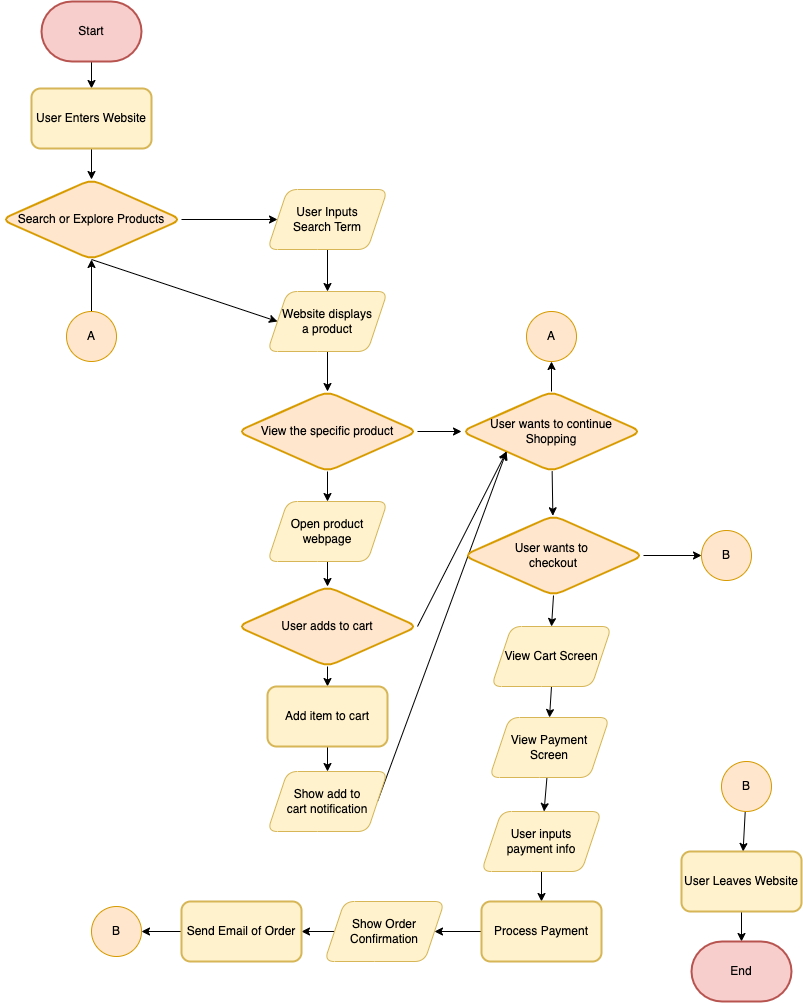

The diagram above was exported from draw.io. Its source (the exported page's mxGraphModel, read from the mxfile embedded in the PNG):
<mxGraphModel dx="1073" dy="630" grid="1" gridSize="10" guides="1" tooltips="1" connect="1" arrows="1" fold="1" page="1" pageScale="1" pageWidth="850" pageHeight="1100" math="0" shadow="0">
  <root>
    <mxCell id="0" />
    <mxCell id="1" parent="0" />
    <mxCell id="6" value="" style="edgeStyle=none;html=1;fontColor=#000000;" edge="1" parent="1" source="4" target="5">
      <mxGeometry relative="1" as="geometry" />
    </mxCell>
    <mxCell id="4" value="&lt;font color=&quot;#000000&quot;&gt;Start&lt;/font&gt;" style="strokeWidth=2;html=1;shape=mxgraph.flowchart.terminator;whiteSpace=wrap;fillColor=#f8cecc;strokeColor=#b85450;" vertex="1" parent="1">
      <mxGeometry x="50" y="60" width="100" height="60" as="geometry" />
    </mxCell>
    <mxCell id="8" value="" style="edgeStyle=none;html=1;fontColor=#000000;" edge="1" parent="1" source="5" target="7">
      <mxGeometry relative="1" as="geometry" />
    </mxCell>
    <mxCell id="5" value="&lt;font color=&quot;#000000&quot;&gt;User Enters Website&lt;/font&gt;" style="whiteSpace=wrap;html=1;fillColor=#fff2cc;strokeColor=#d6b656;strokeWidth=2;rounded=1;" vertex="1" parent="1">
      <mxGeometry x="40" y="147" width="120" height="60" as="geometry" />
    </mxCell>
    <mxCell id="13" value="" style="edgeStyle=none;html=1;fontColor=#000000;" edge="1" parent="1" source="7" target="11">
      <mxGeometry relative="1" as="geometry">
        <Array as="points" />
      </mxGeometry>
    </mxCell>
    <mxCell id="18" style="edgeStyle=none;html=1;exitX=0.5;exitY=1;exitDx=0;exitDy=0;entryX=0;entryY=0.5;entryDx=0;entryDy=0;fontColor=#FFFFFF;" edge="1" parent="1" source="7" target="16">
      <mxGeometry relative="1" as="geometry" />
    </mxCell>
    <mxCell id="7" value="&lt;font color=&quot;#000000&quot;&gt;Search or Explore Products&lt;/font&gt;" style="rhombus;whiteSpace=wrap;html=1;fillColor=#ffe6cc;strokeColor=#d79b00;strokeWidth=2;rounded=1;" vertex="1" parent="1">
      <mxGeometry x="10" y="238" width="180" height="80" as="geometry" />
    </mxCell>
    <mxCell id="17" value="" style="edgeStyle=none;html=1;fontColor=#FFFFFF;" edge="1" parent="1" source="11" target="16">
      <mxGeometry relative="1" as="geometry" />
    </mxCell>
    <mxCell id="11" value="&lt;font color=&quot;#000000&quot;&gt;User Inputs&lt;br&gt;Search Term&lt;/font&gt;" style="shape=parallelogram;perimeter=parallelogramPerimeter;whiteSpace=wrap;html=1;fixedSize=1;rounded=1;fillColor=#fff2cc;strokeColor=#d6b656;" vertex="1" parent="1">
      <mxGeometry x="276" y="248" width="120" height="60" as="geometry" />
    </mxCell>
    <mxCell id="14" value="Search" style="text;html=1;align=center;verticalAlign=middle;resizable=0;points=[];autosize=1;strokeColor=none;fillColor=none;fontColor=#FFFFFF;" vertex="1" parent="1">
      <mxGeometry x="192" y="252" width="60" height="30" as="geometry" />
    </mxCell>
    <mxCell id="21" value="" style="edgeStyle=none;html=1;fontColor=#FFFFFF;" edge="1" parent="1" source="16" target="20">
      <mxGeometry relative="1" as="geometry" />
    </mxCell>
    <mxCell id="16" value="&lt;font color=&quot;#000000&quot;&gt;Website displays&lt;br&gt;a product&lt;br&gt;&lt;/font&gt;" style="shape=parallelogram;perimeter=parallelogramPerimeter;whiteSpace=wrap;html=1;fixedSize=1;rounded=1;fillColor=#fff2cc;strokeColor=#d6b656;" vertex="1" parent="1">
      <mxGeometry x="276" y="350" width="120" height="60" as="geometry" />
    </mxCell>
    <mxCell id="19" value="Explore" style="text;html=1;align=center;verticalAlign=middle;resizable=0;points=[];autosize=1;strokeColor=none;fillColor=none;fontColor=#FFFFFF;" vertex="1" parent="1">
      <mxGeometry x="177" y="328" width="60" height="30" as="geometry" />
    </mxCell>
    <mxCell id="23" value="" style="edgeStyle=none;html=1;fontColor=#FFFFFF;" edge="1" parent="1" source="20" target="22">
      <mxGeometry relative="1" as="geometry" />
    </mxCell>
    <mxCell id="26" style="edgeStyle=none;html=1;exitX=0.5;exitY=1;exitDx=0;exitDy=0;entryX=0.5;entryY=0;entryDx=0;entryDy=0;fontColor=#FFFFFF;" edge="1" parent="1" source="20" target="25">
      <mxGeometry relative="1" as="geometry" />
    </mxCell>
    <mxCell id="20" value="&lt;font color=&quot;#000000&quot;&gt;View the specific product&lt;/font&gt;" style="rhombus;whiteSpace=wrap;html=1;fillColor=#ffe6cc;strokeColor=#d79b00;strokeWidth=2;rounded=1;" vertex="1" parent="1">
      <mxGeometry x="246" y="450" width="180" height="80" as="geometry" />
    </mxCell>
    <mxCell id="40" value="" style="edgeStyle=none;html=1;fontColor=#FFFFFF;" edge="1" parent="1" source="22" target="39">
      <mxGeometry relative="1" as="geometry" />
    </mxCell>
    <mxCell id="47" value="" style="edgeStyle=none;html=1;fontColor=#000000;" edge="1" parent="1" source="22" target="44">
      <mxGeometry relative="1" as="geometry" />
    </mxCell>
    <mxCell id="22" value="&lt;font color=&quot;#000000&quot;&gt;User wants to continue&lt;br&gt;Shopping&lt;br&gt;&lt;/font&gt;" style="rhombus;whiteSpace=wrap;html=1;fillColor=#ffe6cc;strokeColor=#d79b00;strokeWidth=2;rounded=1;" vertex="1" parent="1">
      <mxGeometry x="470" y="450" width="180" height="80" as="geometry" />
    </mxCell>
    <mxCell id="24" value="no" style="text;html=1;align=center;verticalAlign=middle;resizable=0;points=[];autosize=1;strokeColor=none;fillColor=none;fontColor=#FFFFFF;" vertex="1" parent="1">
      <mxGeometry x="422" y="460" width="40" height="30" as="geometry" />
    </mxCell>
    <mxCell id="29" value="" style="edgeStyle=none;html=1;fontColor=#FFFFFF;" edge="1" parent="1" source="25" target="28">
      <mxGeometry relative="1" as="geometry" />
    </mxCell>
    <mxCell id="25" value="&lt;font color=&quot;#000000&quot;&gt;Open product&lt;br&gt;webpage&lt;br&gt;&lt;/font&gt;" style="shape=parallelogram;perimeter=parallelogramPerimeter;whiteSpace=wrap;html=1;fixedSize=1;rounded=1;fillColor=#fff2cc;strokeColor=#d6b656;" vertex="1" parent="1">
      <mxGeometry x="276" y="560" width="120" height="60" as="geometry" />
    </mxCell>
    <mxCell id="27" value="yes" style="text;html=1;align=center;verticalAlign=middle;resizable=0;points=[];autosize=1;strokeColor=none;fillColor=none;fontColor=#FFFFFF;" vertex="1" parent="1">
      <mxGeometry x="290" y="520" width="40" height="30" as="geometry" />
    </mxCell>
    <mxCell id="34" value="" style="edgeStyle=none;html=1;fontColor=#FFFFFF;" edge="1" parent="1" source="28" target="33">
      <mxGeometry relative="1" as="geometry" />
    </mxCell>
    <mxCell id="36" style="edgeStyle=none;html=1;exitX=1;exitY=0.5;exitDx=0;exitDy=0;entryX=0;entryY=1;entryDx=0;entryDy=0;fontColor=#FFFFFF;" edge="1" parent="1" source="28" target="22">
      <mxGeometry relative="1" as="geometry" />
    </mxCell>
    <mxCell id="28" value="&lt;font color=&quot;#000000&quot;&gt;User adds to cart&lt;/font&gt;" style="rhombus;whiteSpace=wrap;html=1;fillColor=#ffe6cc;strokeColor=#d79b00;strokeWidth=2;rounded=1;" vertex="1" parent="1">
      <mxGeometry x="246" y="645" width="180" height="80" as="geometry" />
    </mxCell>
    <mxCell id="30" value="yes" style="text;html=1;align=center;verticalAlign=middle;resizable=0;points=[];autosize=1;strokeColor=none;fillColor=none;fontColor=#FFFFFF;" vertex="1" parent="1">
      <mxGeometry x="290" y="715" width="40" height="30" as="geometry" />
    </mxCell>
    <mxCell id="38" style="edgeStyle=none;html=1;exitX=1;exitY=0.5;exitDx=0;exitDy=0;entryX=0;entryY=1;entryDx=0;entryDy=0;fontColor=#FFFFFF;" edge="1" parent="1" source="31" target="22">
      <mxGeometry relative="1" as="geometry" />
    </mxCell>
    <mxCell id="31" value="&lt;font color=&quot;#000000&quot;&gt;Show add to&lt;br&gt;cart notification&lt;br&gt;&lt;/font&gt;" style="shape=parallelogram;perimeter=parallelogramPerimeter;whiteSpace=wrap;html=1;fixedSize=1;rounded=1;fillColor=#fff2cc;strokeColor=#d6b656;" vertex="1" parent="1">
      <mxGeometry x="276" y="830" width="120" height="60" as="geometry" />
    </mxCell>
    <mxCell id="35" value="" style="edgeStyle=none;html=1;fontColor=#FFFFFF;" edge="1" parent="1" source="33" target="31">
      <mxGeometry relative="1" as="geometry" />
    </mxCell>
    <mxCell id="33" value="&lt;font color=&quot;#000000&quot;&gt;Add item to cart&lt;/font&gt;" style="whiteSpace=wrap;html=1;fillColor=#fff2cc;strokeColor=#d6b656;strokeWidth=2;rounded=1;" vertex="1" parent="1">
      <mxGeometry x="276" y="745" width="120" height="60" as="geometry" />
    </mxCell>
    <mxCell id="37" value="no" style="text;html=1;align=center;verticalAlign=middle;resizable=0;points=[];autosize=1;strokeColor=none;fillColor=none;fontColor=#FFFFFF;" vertex="1" parent="1">
      <mxGeometry x="413" y="626" width="40" height="30" as="geometry" />
    </mxCell>
    <mxCell id="39" value="&lt;font color=&quot;#000000&quot;&gt;A&lt;/font&gt;" style="ellipse;whiteSpace=wrap;html=1;aspect=fixed;rounded=1;fillColor=#ffe6cc;strokeColor=#d79b00;" vertex="1" parent="1">
      <mxGeometry x="535" y="370" width="50" height="50" as="geometry" />
    </mxCell>
    <mxCell id="42" value="" style="edgeStyle=none;html=1;fontColor=#000000;" edge="1" parent="1" source="41" target="7">
      <mxGeometry relative="1" as="geometry" />
    </mxCell>
    <mxCell id="41" value="&lt;font color=&quot;#000000&quot;&gt;A&lt;/font&gt;" style="ellipse;whiteSpace=wrap;html=1;aspect=fixed;rounded=1;fillColor=#ffe6cc;strokeColor=#d79b00;" vertex="1" parent="1">
      <mxGeometry x="75" y="370" width="50" height="50" as="geometry" />
    </mxCell>
    <mxCell id="43" value="yes" style="text;html=1;align=center;verticalAlign=middle;resizable=0;points=[];autosize=1;strokeColor=none;fillColor=none;fontColor=#FFFFFF;" vertex="1" parent="1">
      <mxGeometry x="560" y="420" width="40" height="30" as="geometry" />
    </mxCell>
    <mxCell id="50" value="" style="edgeStyle=none;html=1;fontColor=#000000;" edge="1" parent="1" source="44" target="49">
      <mxGeometry relative="1" as="geometry" />
    </mxCell>
    <mxCell id="60" style="edgeStyle=none;html=1;exitX=0.5;exitY=1;exitDx=0;exitDy=0;entryX=0.5;entryY=0;entryDx=0;entryDy=0;fontColor=#000000;" edge="1" parent="1" source="44" target="52">
      <mxGeometry relative="1" as="geometry" />
    </mxCell>
    <mxCell id="44" value="&lt;font color=&quot;#000000&quot;&gt;User wants to&amp;nbsp;&lt;br&gt;checkout&lt;br&gt;&lt;/font&gt;" style="rhombus;whiteSpace=wrap;html=1;fillColor=#ffe6cc;strokeColor=#d79b00;strokeWidth=2;rounded=1;" vertex="1" parent="1">
      <mxGeometry x="472" y="574" width="180" height="80" as="geometry" />
    </mxCell>
    <mxCell id="48" value="no" style="text;html=1;align=center;verticalAlign=middle;resizable=0;points=[];autosize=1;strokeColor=none;fillColor=none;fontColor=#FFFFFF;" vertex="1" parent="1">
      <mxGeometry x="560" y="535" width="40" height="30" as="geometry" />
    </mxCell>
    <mxCell id="49" value="&lt;font color=&quot;#000000&quot;&gt;B&lt;/font&gt;" style="ellipse;whiteSpace=wrap;html=1;aspect=fixed;rounded=1;fillColor=#ffe6cc;strokeColor=#d79b00;" vertex="1" parent="1">
      <mxGeometry x="710" y="589" width="50" height="50" as="geometry" />
    </mxCell>
    <mxCell id="51" value="no" style="text;html=1;align=center;verticalAlign=middle;resizable=0;points=[];autosize=1;strokeColor=none;fillColor=none;fontColor=#FFFFFF;" vertex="1" parent="1">
      <mxGeometry x="650" y="590" width="40" height="30" as="geometry" />
    </mxCell>
    <mxCell id="61" style="edgeStyle=none;html=1;exitX=0.5;exitY=1;exitDx=0;exitDy=0;entryX=0.5;entryY=0;entryDx=0;entryDy=0;fontColor=#000000;" edge="1" parent="1" source="52" target="53">
      <mxGeometry relative="1" as="geometry" />
    </mxCell>
    <mxCell id="52" value="&lt;font color=&quot;#000000&quot;&gt;View Cart Screen&lt;br&gt;&lt;/font&gt;" style="shape=parallelogram;perimeter=parallelogramPerimeter;whiteSpace=wrap;html=1;fixedSize=1;rounded=1;fillColor=#fff2cc;strokeColor=#d6b656;" vertex="1" parent="1">
      <mxGeometry x="500" y="685" width="120" height="60" as="geometry" />
    </mxCell>
    <mxCell id="59" value="" style="edgeStyle=none;html=1;fontColor=#000000;" edge="1" parent="1" source="53" target="54">
      <mxGeometry relative="1" as="geometry" />
    </mxCell>
    <mxCell id="53" value="&lt;font color=&quot;#000000&quot;&gt;View Payment&lt;br&gt;Screen&lt;br&gt;&lt;/font&gt;" style="shape=parallelogram;perimeter=parallelogramPerimeter;whiteSpace=wrap;html=1;fixedSize=1;rounded=1;fillColor=#fff2cc;strokeColor=#d6b656;" vertex="1" parent="1">
      <mxGeometry x="498" y="776" width="120" height="60" as="geometry" />
    </mxCell>
    <mxCell id="62" style="edgeStyle=none;html=1;exitX=0.5;exitY=1;exitDx=0;exitDy=0;entryX=0.5;entryY=0;entryDx=0;entryDy=0;fontColor=#000000;" edge="1" parent="1" source="54" target="55">
      <mxGeometry relative="1" as="geometry" />
    </mxCell>
    <mxCell id="54" value="&lt;font color=&quot;#000000&quot;&gt;User inputs&lt;br&gt;payment info&lt;br&gt;&lt;/font&gt;" style="shape=parallelogram;perimeter=parallelogramPerimeter;whiteSpace=wrap;html=1;fixedSize=1;rounded=1;fillColor=#fff2cc;strokeColor=#d6b656;" vertex="1" parent="1">
      <mxGeometry x="490" y="870" width="120" height="60" as="geometry" />
    </mxCell>
    <mxCell id="63" style="edgeStyle=none;html=1;exitX=0;exitY=0.5;exitDx=0;exitDy=0;entryX=1;entryY=0.5;entryDx=0;entryDy=0;fontColor=#000000;" edge="1" parent="1" source="55" target="56">
      <mxGeometry relative="1" as="geometry" />
    </mxCell>
    <mxCell id="55" value="&lt;font color=&quot;#000000&quot;&gt;Process Payment&lt;/font&gt;" style="whiteSpace=wrap;html=1;fillColor=#fff2cc;strokeColor=#d6b656;strokeWidth=2;rounded=1;" vertex="1" parent="1">
      <mxGeometry x="490" y="960" width="120" height="60" as="geometry" />
    </mxCell>
    <mxCell id="64" style="edgeStyle=none;html=1;exitX=0;exitY=0.5;exitDx=0;exitDy=0;entryX=1;entryY=0.5;entryDx=0;entryDy=0;fontColor=#000000;" edge="1" parent="1" source="56" target="57">
      <mxGeometry relative="1" as="geometry" />
    </mxCell>
    <mxCell id="56" value="&lt;font color=&quot;#000000&quot;&gt;Show Order&lt;br&gt;Confirmation&lt;br&gt;&lt;/font&gt;" style="shape=parallelogram;perimeter=parallelogramPerimeter;whiteSpace=wrap;html=1;fixedSize=1;rounded=1;fillColor=#fff2cc;strokeColor=#d6b656;" vertex="1" parent="1">
      <mxGeometry x="333" y="960" width="120" height="60" as="geometry" />
    </mxCell>
    <mxCell id="65" style="edgeStyle=none;html=1;exitX=0;exitY=0.5;exitDx=0;exitDy=0;entryX=1;entryY=0.5;entryDx=0;entryDy=0;fontColor=#000000;" edge="1" parent="1" source="57" target="58">
      <mxGeometry relative="1" as="geometry" />
    </mxCell>
    <mxCell id="57" value="&lt;font color=&quot;#000000&quot;&gt;Send Email of Order&lt;/font&gt;" style="whiteSpace=wrap;html=1;fillColor=#fff2cc;strokeColor=#d6b656;strokeWidth=2;rounded=1;" vertex="1" parent="1">
      <mxGeometry x="190" y="960" width="120" height="60" as="geometry" />
    </mxCell>
    <mxCell id="58" value="&lt;font color=&quot;#000000&quot;&gt;B&lt;/font&gt;" style="ellipse;whiteSpace=wrap;html=1;aspect=fixed;rounded=1;fillColor=#ffe6cc;strokeColor=#d79b00;" vertex="1" parent="1">
      <mxGeometry x="100" y="965" width="50" height="50" as="geometry" />
    </mxCell>
    <mxCell id="66" value="yes" style="text;html=1;align=center;verticalAlign=middle;resizable=0;points=[];autosize=1;strokeColor=none;fillColor=none;fontColor=#FFFFFF;" vertex="1" parent="1">
      <mxGeometry x="560" y="654" width="40" height="30" as="geometry" />
    </mxCell>
    <mxCell id="69" value="" style="edgeStyle=none;html=1;fontColor=#000000;" edge="1" parent="1" source="67" target="68">
      <mxGeometry relative="1" as="geometry" />
    </mxCell>
    <mxCell id="67" value="&lt;font color=&quot;#000000&quot;&gt;B&lt;/font&gt;" style="ellipse;whiteSpace=wrap;html=1;aspect=fixed;rounded=1;fillColor=#ffe6cc;strokeColor=#d79b00;" vertex="1" parent="1">
      <mxGeometry x="730" y="820" width="50" height="50" as="geometry" />
    </mxCell>
    <mxCell id="71" style="edgeStyle=none;html=1;exitX=0.5;exitY=1;exitDx=0;exitDy=0;entryX=0.5;entryY=0;entryDx=0;entryDy=0;entryPerimeter=0;fontColor=#000000;" edge="1" parent="1" source="68" target="70">
      <mxGeometry relative="1" as="geometry" />
    </mxCell>
    <mxCell id="68" value="&lt;font color=&quot;#000000&quot;&gt;User Leaves Website&lt;/font&gt;" style="whiteSpace=wrap;html=1;fillColor=#fff2cc;strokeColor=#d6b656;strokeWidth=2;rounded=1;" vertex="1" parent="1">
      <mxGeometry x="690" y="910" width="120" height="60" as="geometry" />
    </mxCell>
    <mxCell id="70" value="&lt;font color=&quot;#000000&quot;&gt;End&lt;/font&gt;" style="strokeWidth=2;html=1;shape=mxgraph.flowchart.terminator;whiteSpace=wrap;fillColor=#f8cecc;strokeColor=#b85450;" vertex="1" parent="1">
      <mxGeometry x="700" y="1000" width="100" height="60" as="geometry" />
    </mxCell>
  </root>
</mxGraphModel>